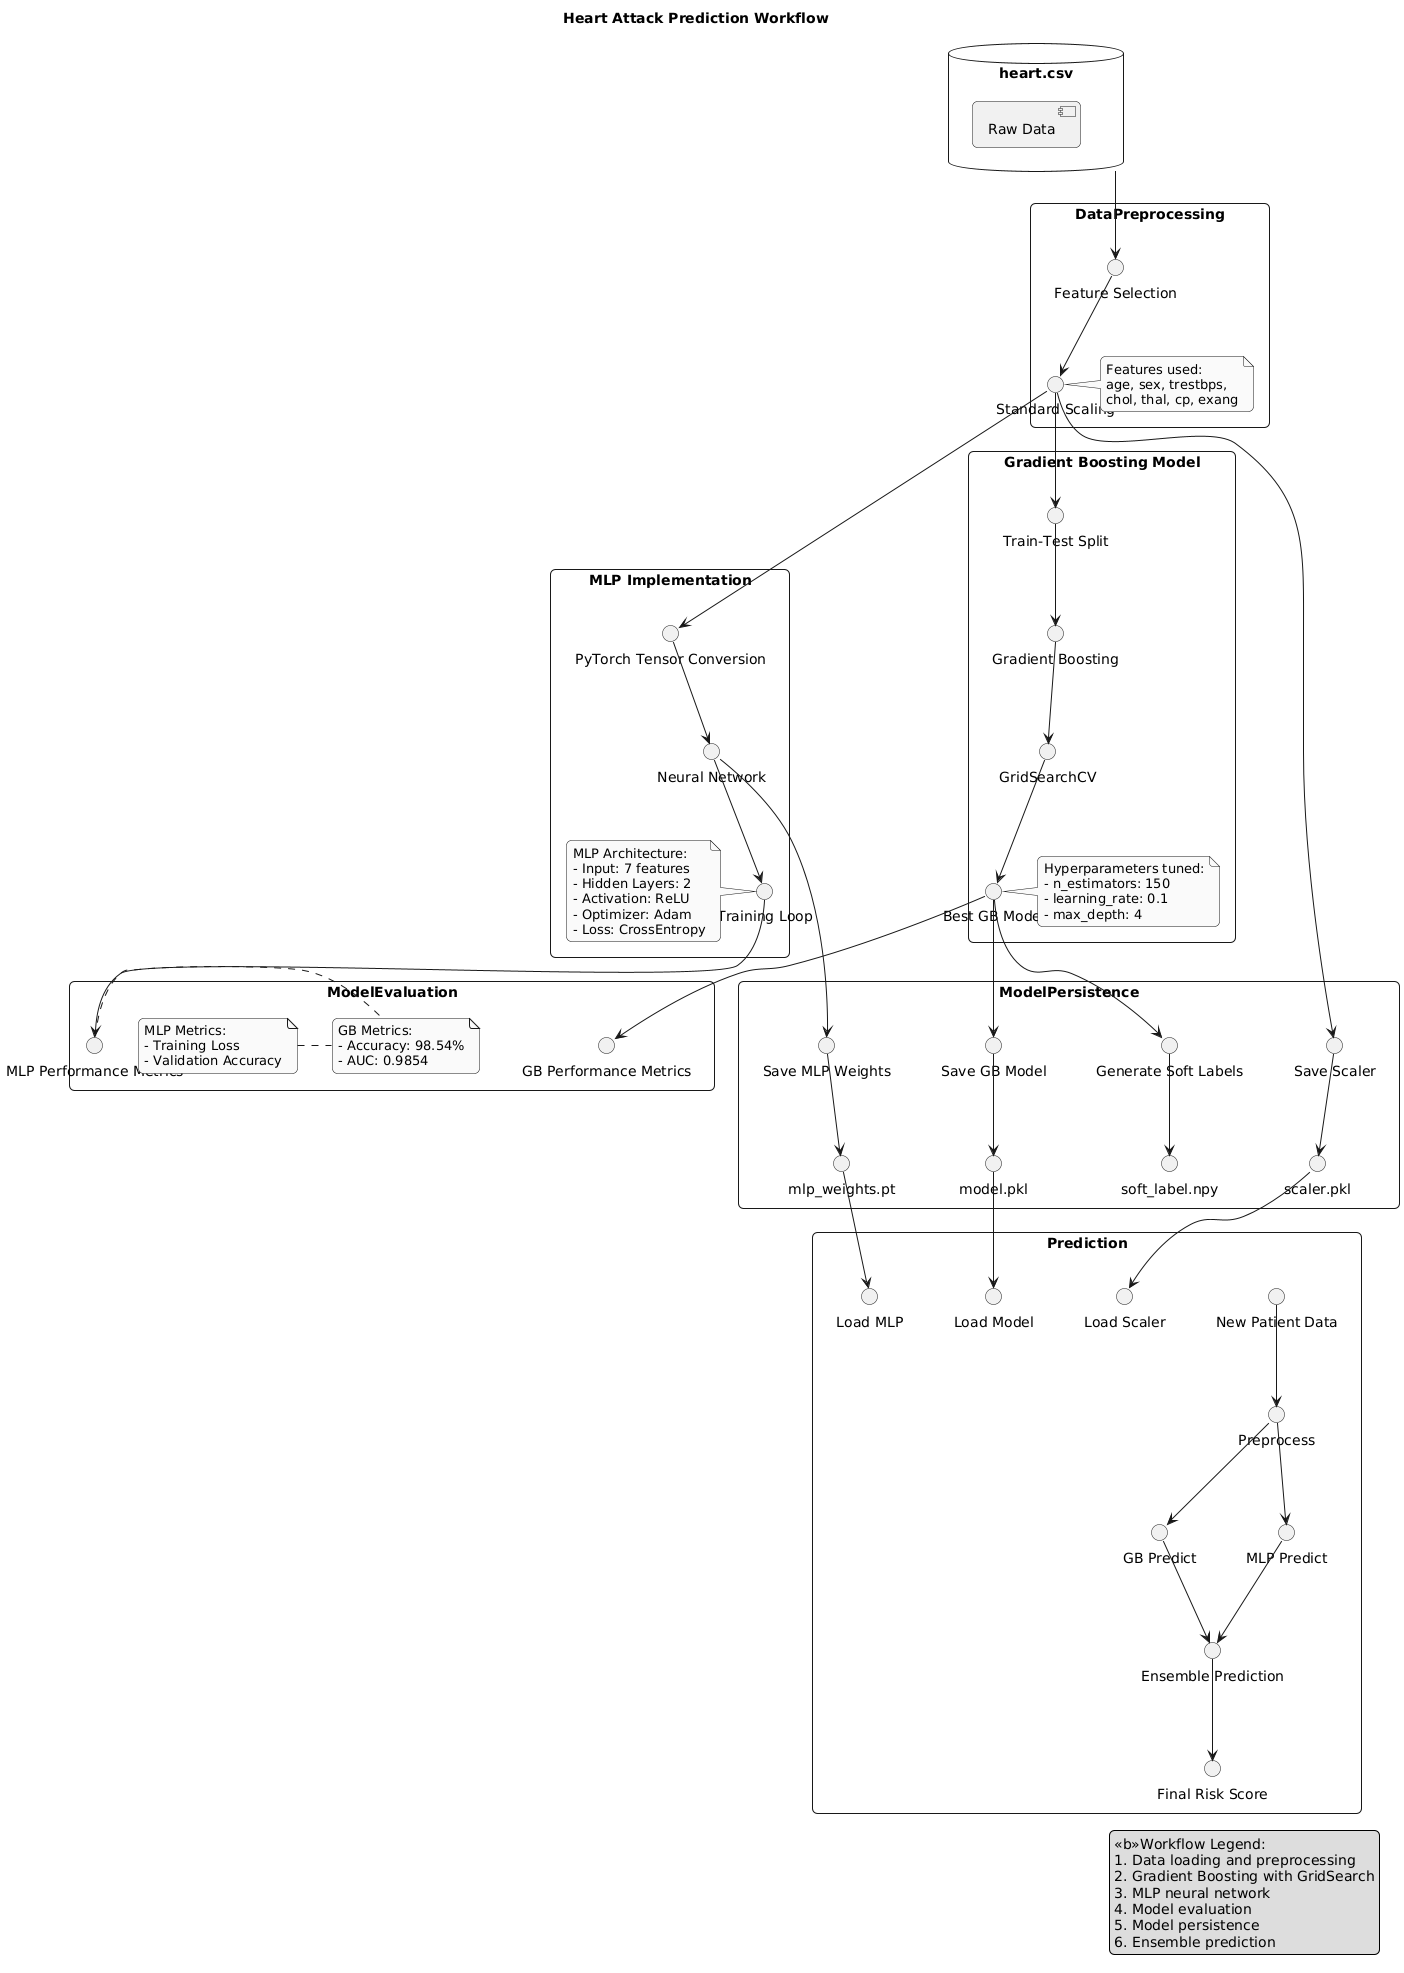

The diagram above was rendered by PlantUML. Its source (embedded in the PNG):
@startuml
skinparam monochrome true
skinparam shadowing false
skinparam defaultFontName Arial
skinparam roundCorner 10

title Heart Attack Prediction Workflow

database "heart.csv" as CSV {
  [Raw Data]
}

rectangle DataPreprocessing {
  CSV --> "Feature Selection"
  "Feature Selection" --> "Standard Scaling"
  note right: Features used:\nage, sex, trestbps,\nchol, thal, cp, exang
}

rectangle "Gradient Boosting Model" {
  "Standard Scaling" --> "Train-Test Split"
  "Train-Test Split" --> "Gradient Boosting"
  "Gradient Boosting" --> "GridSearchCV"
  "GridSearchCV" --> "Best GB Model"
  note right: Hyperparameters tuned:\n- n_estimators: 150\n- learning_rate: 0.1\n- max_depth: 4
}

rectangle "MLP Implementation" {
  "Standard Scaling" --> "PyTorch Tensor Conversion"
  "PyTorch Tensor Conversion" --> "Neural Network"
  "Neural Network" --> "Training Loop"
  note left
    MLP Architecture:
    - Input: 7 features
    - Hidden Layers: 2
    - Activation: ReLU
    - Optimizer: Adam
    - Loss: CrossEntropy
  end note
}

rectangle ModelEvaluation {
  "Best GB Model" --> "GB Performance Metrics"
  "Training Loop" --> "MLP Performance Metrics"
  note right: GB Metrics:\n- Accuracy: 98.54%\n- AUC: 0.9854
  note left: MLP Metrics:\n- Training Loss\n- Validation Accuracy
}

rectangle ModelPersistence {
  "Best GB Model" --> "Save GB Model"
  "Save GB Model" --> "model.pkl"
  "Standard Scaling" --> "Save Scaler"
  "Save Scaler" --> "scaler.pkl"
  "Best GB Model" --> "Generate Soft Labels"
  "Generate Soft Labels" --> "soft_label.npy"
  "Neural Network" --> "Save MLP Weights"
  "Save MLP Weights" --> "mlp_weights.pt"
}

rectangle Prediction {
  "model.pkl" --> "Load Model"
  "scaler.pkl" --> "Load Scaler"
  "mlp_weights.pt" --> "Load MLP"
  "New Patient Data" --> "Preprocess"
  "Preprocess" --> "GB Predict"
  "Preprocess" --> "MLP Predict"
  "GB Predict" --> "Ensemble Prediction"
  "MLP Predict" --> "Ensemble Prediction"
  "Ensemble Prediction" --> "Final Risk Score"
}

legend right
  <<b>>Workflow Legend:
  1. Data loading and preprocessing
  2. Gradient Boosting with GridSearch
  3. MLP neural network
  4. Model evaluation
  5. Model persistence
  6. Ensemble prediction
endlegend
@enduml